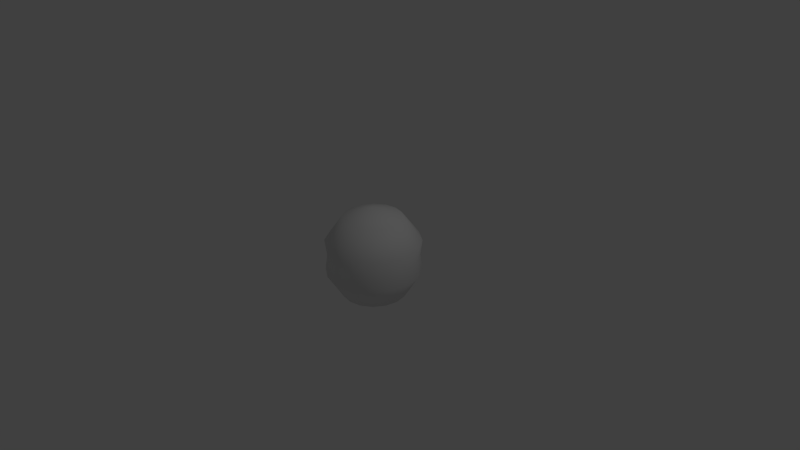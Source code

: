 # Source: WormBody.blend  (saved by Blender 2.74.0; exported with 4.5.12 LTS)
import bpy
from mathutils import Matrix  # noqa: F401  (used for matrix-valued properties, if any)

bpy.ops.wm.read_factory_settings(use_empty=True)
scene = bpy.context.scene
scene.name = 'Scene'

# ---- collections
col_collection_1 = bpy.data.collections.new('Collection 1'); scene.collection.children.link(col_collection_1)

# ---- materials (node trees are filled in below, after node groups)
mat_material_001 = bpy.data.materials.new('Material.001')
mat_material_001.alpha_threshold = 0.0
mat_material_001.use_transparent_shadow = False
mat_material_001.roughness = 0.5

# ---- material node trees

# ---- world
world_world = bpy.data.worlds.new('World'); scene.world = world_world
world_world.color = (0.05088, 0.05088, 0.05088)
world_world.use_sun_shadow = False
world_world.sun_shadow_jitter_overblur = 0.0
world_world.cycles.sampling_method = 'MANUAL'
world_world.cycles.sample_map_resolution = 256

# ---- cameras
cam_camera = bpy.data.cameras.new('Camera')
cam_camera.clip_end = 100.0
cam_camera.lens = 35.0
cam_camera.sensor_width = 32.0
cam_camera.sensor_height = 18.0
cam_camera.ortho_scale = 7.314
cam_camera.dof.focus_distance = 0.0
cam_camera.dof.aperture_fstop = 128.0

# ---- lights
light_lamp = bpy.data.lights.new('Lamp', 'POINT')
light_lamp.transmission_factor = 0.0
light_lamp.cutoff_distance = 30.0
light_lamp.energy = 100.0
light_lamp.shadow_buffer_clip_start = 1.001
light_lamp.shadow_soft_size = 0.1
light_lamp.shadow_maximum_resolution = 0.006
light_lamp.use_absolute_resolution = True
light_lamp.cycles.use_multiple_importance_sampling = False

# ---- meshes
me_sphere = bpy.data.meshes.new('Sphere')
me_sphere.from_pydata([(-0.4239, -7.853e-08, -0.5346), (-0.6285, -3.083e-08, -0.2042), (-0.6285, 3.083e-08, 0.2042), (-0.3884, 8.072e-08, 0.5346), (-0.3917, -0.1622, -0.5346), (-0.5806, -0.2405, -0.2042), (-0.5806, -0.2405, 0.2042), (-0.3588, -0.1486, 0.5346), (-0.2998, -0.2998, -0.5346), (-0.4444, -0.4444, -0.2042), (-0.4444, -0.4444, 0.2042), (-0.2746, -0.2746, 0.5346), (-0.1622, -0.3917, -0.5346), (-0.2405, -0.5806, -0.2042), (-0.2405, -0.5806, 0.2042), (-0.1486, -0.3588, 0.5346), (1.109e-07, -0.4239, -0.5346), (1.619e-07, -0.6285, -0.2042), (1.816e-07, -0.6285, 0.2042), (1.029e-07, -0.3884, 0.5346), (0.1622, -0.3917, -0.5346), (0.2405, -0.5806, -0.2042), (0.2405, -0.5806, 0.2042), (0.1486, -0.3588, 0.5346), (0.2998, -0.2998, -0.5346), (0.4444, -0.4444, -0.2042), (0.4444, -0.4444, 0.2042), (0.2746, -0.2746, 0.5346), (0.3917, -0.1622, -0.5346), (0.5806, -0.2405, -0.2042), (0.5806, -0.2405, 0.2042), (0.3588, -0.1486, 0.5346), (5.777e-08, 9.978e-08, 0.6608), (0.4239, 4.781e-08, -0.5346), (0.6285, 1.243e-07, -0.2042), (0.6285, 1.86e-07, 0.2042), (0.3884, 1.866e-07, 0.5346), (0.3917, 0.1622, -0.5346), (0.5806, 0.2405, -0.2042), (0.5806, 0.2405, 0.2042), (0.3588, 0.1486, 0.5346), (0.2998, 0.2998, -0.5346), (0.4444, 0.4444, -0.2042), (0.4444, 0.4444, 0.2042), (0.2746, 0.2746, 0.5346), (0.1622, 0.3917, -0.5346), (0.2405, 0.5806, -0.2042), (0.2405, 0.5806, 0.2042), (0.1486, 0.3588, 0.5346), (-1.363e-07, 0.4239, -0.5346), (-1.728e-07, 0.6285, -0.2042), (-1.728e-07, 0.6285, 0.2042), (-1.039e-07, 0.3884, 0.5346), (-0.1622, 0.3917, -0.5346), (-0.2405, 0.5806, -0.2042), (-0.2405, 0.5806, 0.2042), (-0.1486, 0.3588, 0.5346), (1.692e-08, -5.893e-08, -0.6608), (-0.2998, 0.2998, -0.5346), (-0.4444, 0.4444, -0.2042), (-0.4444, 0.4444, 0.2042), (-0.2746, 0.2746, 0.5346), (-0.3917, 0.1622, -0.5346), (-0.5806, 0.2405, -0.2042), (-0.5806, 0.2405, 0.2042), (-0.3588, 0.1486, 0.5346), (-0.5997, -2.763e-09, 1.969e-08), (-0.554, -0.2295, 5.434e-08), (-0.424, -0.424, 8.372e-08), (-0.2295, -0.554, 1.033e-07), (1.653e-07, -0.5997, 1.102e-07), (0.2295, -0.554, 1.033e-07), (0.424, -0.424, 8.372e-08), (0.554, -0.2295, 5.434e-08), (0.5997, 1.453e-07, 1.969e-08), (0.554, 0.2295, -1.496e-08), (0.424, 0.424, -4.433e-08), (0.2295, 0.554, -6.396e-08), (-1.636e-07, 0.5997, -7.085e-08), (-0.2295, 0.554, -6.396e-08), (-0.424, 0.424, -4.433e-08), (-0.554, 0.2295, -1.496e-08)], [], [(3, 2, 6, 7), (66, 1, 5, 67), (1, 0, 4, 5), (7, 6, 10, 11), (67, 5, 9, 68), (5, 4, 8, 9), (11, 10, 14, 15), (68, 9, 13, 69), (9, 8, 12, 13), (15, 14, 18, 19), (69, 13, 17, 70), (13, 12, 16, 17), (19, 18, 22, 23), (70, 17, 21, 71), (17, 16, 20, 21), (23, 22, 26, 27), (71, 21, 25, 72), (21, 20, 24, 25), (27, 26, 30, 31), (72, 25, 29, 73), (25, 24, 28, 29), (31, 30, 35, 36), (73, 29, 34, 74), (29, 28, 33, 34), (36, 35, 39, 40), (74, 34, 38, 75), (34, 33, 37, 38), (40, 39, 43, 44), (75, 38, 42, 76), (38, 37, 41, 42), (44, 43, 47, 48), (76, 42, 46, 77), (42, 41, 45, 46), (48, 47, 51, 52), (77, 46, 50, 78), (46, 45, 49, 50), (52, 51, 55, 56), (78, 50, 54, 79), (50, 49, 53, 54), (56, 55, 60, 61), (79, 54, 59, 80), (54, 53, 58, 59), (61, 60, 64, 65), (80, 59, 63, 81), (59, 58, 62, 63), (32, 3, 7), (0, 57, 4), (32, 7, 11), (4, 57, 8), (32, 11, 15), (8, 57, 12), (32, 15, 19), (12, 57, 16), (32, 19, 23), (16, 57, 20), (32, 23, 27), (20, 57, 24), (32, 27, 31), (24, 57, 28), (32, 31, 36), (28, 57, 33), (32, 36, 40), (33, 57, 37), (32, 40, 44), (37, 57, 41), (32, 44, 48), (41, 57, 45), (32, 48, 52), (45, 57, 49), (32, 52, 56), (49, 57, 53), (32, 56, 61), (53, 57, 58), (32, 61, 65), (58, 57, 62), (32, 65, 3), (65, 64, 2, 3), (81, 63, 1, 66), (63, 62, 0, 1), (62, 57, 0), (64, 81, 66, 2), (60, 80, 81, 64), (55, 79, 80, 60), (51, 78, 79, 55), (47, 77, 78, 51), (43, 76, 77, 47), (39, 75, 76, 43), (35, 74, 75, 39), (30, 73, 74, 35), (26, 72, 73, 30), (22, 71, 72, 26), (18, 70, 71, 22), (14, 69, 70, 18), (10, 68, 69, 14), (6, 67, 68, 10), (2, 66, 67, 6)])
me_sphere.polygons.foreach_set('use_smooth', [True] * 96)
_uv = me_sphere.uv_layers.new(name='UVMap')
_uv.uv.foreach_set('vector', [0.0001863, 0.7014, 0.1739, 0.7014, 0.1739, 0.575, 0.0001863, 0.6233, 0.2812, 0.7014, 0.3886, 0.7014, 0.3886, 0.575, 0.2812, 0.5808, 0.3886, 0.7014, 0.5623, 0.7014, 0.5623, 0.6161, 0.3886, 0.575, 0.0001863, 0.6233, 0.1739, 0.575, 0.1739, 0.4678, 0.0001863, 0.557, 0.2812, 0.5808, 0.3886, 0.575, 0.3886, 0.4678, 0.2812, 0.4785, 0.3886, 0.575, 0.5623, 0.6161, 0.5623, 0.5438, 0.3886, 0.4678, 0.5623, 0.08942, 0.3886, 0.0001864, 0.3886, 0.1074, 0.5623, 0.1557, 0.2812, 0.01089, 0.1739, 0.0001863, 0.1739, 0.1074, 0.2812, 0.1132, 0.1739, 0.0001863, 0.0001863, 0.07622, 0.0001863, 0.1485, 0.1739, 0.1074, 0.5623, 0.1557, 0.3886, 0.1074, 0.3886, 0.2338, 0.5623, 0.2338, 0.2812, 0.1132, 0.1739, 0.1074, 0.1739, 0.2338, 0.2812, 0.2338, 0.1739, 0.1074, 0.0001863, 0.1485, 0.0001863, 0.2338, 0.1739, 0.2338, 0.5623, 0.2338, 0.3886, 0.2338, 0.3886, 0.3602, 0.5623, 0.3119, 0.2812, 0.2338, 0.1739, 0.2338, 0.1739, 0.3602, 0.2812, 0.3544, 0.1739, 0.2338, 0.0001863, 0.2338, 0.0001863, 0.3191, 0.1739, 0.3602, 0.5623, 0.3119, 0.3886, 0.3602, 0.3886, 0.4674, 0.5623, 0.3782, 0.2812, 0.3544, 0.1739, 0.3602, 0.1739, 0.4674, 0.2812, 0.4567, 0.1739, 0.3602, 0.0001863, 0.3191, 0.0001863, 0.3914, 0.1739, 0.4674, 0.5623, 0.3782, 0.3886, 0.4674, 0.3886, 0.3602, 0.5623, 0.3119, 0.2812, 0.4567, 0.1739, 0.4674, 0.1739, 0.3602, 0.2812, 0.3544, 0.1739, 0.4674, 0.0001863, 0.3914, 0.0001863, 0.3191, 0.1739, 0.3602, 0.5623, 0.3119, 0.3886, 0.3602, 0.3886, 0.2338, 0.5623, 0.2338, 0.2812, 0.3544, 0.1739, 0.3602, 0.1739, 0.2338, 0.2812, 0.2338, 0.1739, 0.3602, 0.0001863, 0.3191, 0.0001863, 0.2338, 0.1739, 0.2338, 0.5623, 0.2338, 0.3886, 0.2338, 0.3886, 0.1074, 0.5623, 0.1557, 0.2812, 0.2338, 0.1739, 0.2338, 0.1739, 0.1074, 0.2812, 0.1132, 0.1739, 0.2338, 0.0001863, 0.2338, 0.0001863, 0.1485, 0.1739, 0.1074, 0.5623, 0.1557, 0.3886, 0.1074, 0.3886, 0.0001863, 0.5623, 0.08942, 0.2812, 0.1132, 0.1739, 0.1074, 0.1739, 0.0001863, 0.2812, 0.01089, 0.1739, 0.1074, 0.0001863, 0.1485, 0.0001863, 0.07622, 0.1739, 0.0001863, 0.0001863, 0.557, 0.1739, 0.4678, 0.1739, 0.575, 0.0001863, 0.6233, 0.2812, 0.4785, 0.3886, 0.4678, 0.3886, 0.575, 0.2812, 0.5808, 0.3886, 0.4678, 0.5623, 0.5438, 0.5623, 0.6161, 0.3886, 0.575, 0.0001863, 0.6233, 0.1739, 0.575, 0.1739, 0.7014, 0.0001863, 0.7014, 0.2812, 0.5808, 0.3886, 0.575, 0.3886, 0.7014, 0.2812, 0.7014, 0.3886, 0.575, 0.5623, 0.6161, 0.5623, 0.7014, 0.3886, 0.7014, 0.0001863, 0.7014, 0.1739, 0.7014, 0.1739, 0.8278, 0.0001863, 0.7796, 0.2812, 0.7014, 0.3886, 0.7014, 0.3886, 0.8278, 0.2812, 0.8221, 0.3886, 0.7014, 0.5623, 0.7014, 0.5623, 0.7867, 0.3886, 0.8278, 0.0001863, 0.7796, 0.1739, 0.8278, 0.1739, 0.935, 0.0001863, 0.8458, 0.2812, 0.8221, 0.3886, 0.8278, 0.3886, 0.935, 0.2812, 0.9243, 0.3886, 0.8278, 0.5623, 0.7867, 0.5623, 0.859, 0.3886, 0.935, 0.0001863, 0.8458, 0.1739, 0.935, 0.1739, 0.8278, 0.0001863, 0.7796, 0.2812, 0.9243, 0.3886, 0.935, 0.3886, 0.8278, 0.2812, 0.8221, 0.3886, 0.935, 0.5623, 0.859, 0.5623, 0.7867, 0.3886, 0.8278, 0.7629, 0.638, 0.5626, 0.5982, 0.5626, 0.6778, 0.5959, 0.09495, 0.7812, 0.2188, 0.5626, 0.1753, 0.7629, 0.638, 0.5626, 0.6778, 0.5931, 0.7514, 0.5626, 0.1753, 0.7812, 0.2188, 0.5626, 0.2622, 0.7629, 0.638, 0.5931, 0.7514, 0.6495, 0.8078, 0.5626, 0.2622, 0.7812, 0.2188, 0.5959, 0.3426, 0.7629, 0.638, 0.6495, 0.8078, 0.7231, 0.8383, 0.5959, 0.3426, 0.7812, 0.2188, 0.6574, 0.4041, 0.7629, 0.638, 0.7231, 0.8383, 0.8027, 0.8383, 0.6574, 0.4041, 0.7812, 0.2188, 0.7378, 0.4374, 0.7629, 0.638, 0.8027, 0.8383, 0.8764, 0.8078, 0.7378, 0.4374, 0.7812, 0.2188, 0.8247, 0.4374, 0.7629, 0.638, 0.8764, 0.8078, 0.9327, 0.7514, 0.8247, 0.4374, 0.7812, 0.2188, 0.905, 0.4041, 0.7629, 0.638, 0.9327, 0.7514, 0.9632, 0.6778, 0.905, 0.4041, 0.7812, 0.2188, 0.9665, 0.3426, 0.7629, 0.638, 0.9632, 0.6778, 0.9632, 0.5982, 0.9665, 0.3426, 0.7812, 0.2188, 0.9998, 0.2622, 0.7629, 0.638, 0.9632, 0.5982, 0.9327, 0.5246, 0.9998, 0.2622, 0.7812, 0.2188, 0.9998, 0.1753, 0.7629, 0.638, 0.9327, 0.5246, 0.8764, 0.4682, 0.9998, 0.1753, 0.7812, 0.2188, 0.9665, 0.09495, 0.7629, 0.638, 0.8764, 0.4682, 0.8027, 0.4377, 0.9665, 0.09495, 0.7812, 0.2188, 0.905, 0.03346, 0.7629, 0.638, 0.8027, 0.4377, 0.7231, 0.4377, 0.905, 0.03346, 0.7812, 0.2188, 0.8247, 0.0001863, 0.7629, 0.638, 0.7231, 0.4377, 0.6495, 0.4682, 0.8247, 0.0001863, 0.7812, 0.2188, 0.7378, 0.0001863, 0.7629, 0.638, 0.6495, 0.4682, 0.5931, 0.5246, 0.7378, 0.0001863, 0.7812, 0.2188, 0.6574, 0.03346, 0.7629, 0.638, 0.5931, 0.5246, 0.5626, 0.5982, 0.0001863, 0.7796, 0.1739, 0.8278, 0.1739, 0.7014, 0.0001863, 0.7014, 0.2812, 0.8221, 0.3886, 0.8278, 0.3886, 0.7014, 0.2812, 0.7014, 0.3886, 0.8278, 0.5623, 0.7867, 0.5623, 0.7014, 0.3886, 0.7014, 0.6574, 0.03346, 0.7812, 0.2188, 0.5959, 0.09495, 0.1739, 0.8278, 0.2812, 0.8221, 0.2812, 0.7014, 0.1739, 0.7014, 0.1739, 0.935, 0.2812, 0.9243, 0.2812, 0.8221, 0.1739, 0.8278, 0.1739, 0.8278, 0.2812, 0.8221, 0.2812, 0.9243, 0.1739, 0.935, 0.1739, 0.7014, 0.2812, 0.7014, 0.2812, 0.8221, 0.1739, 0.8278, 0.1739, 0.575, 0.2812, 0.5808, 0.2812, 0.7014, 0.1739, 0.7014, 0.1739, 0.4678, 0.2812, 0.4785, 0.2812, 0.5808, 0.1739, 0.575, 0.3886, 0.1074, 0.2812, 0.1132, 0.2812, 0.01089, 0.3886, 0.0001863, 0.3886, 0.2338, 0.2812, 0.2338, 0.2812, 0.1132, 0.3886, 0.1074, 0.3886, 0.3602, 0.2812, 0.3544, 0.2812, 0.2338, 0.3886, 0.2338, 0.3886, 0.4674, 0.2812, 0.4567, 0.2812, 0.3544, 0.3886, 0.3602, 0.3886, 0.3602, 0.2812, 0.3544, 0.2812, 0.4567, 0.3886, 0.4674, 0.3886, 0.2338, 0.2812, 0.2338, 0.2812, 0.3544, 0.3886, 0.3602, 0.3886, 0.1074, 0.2812, 0.1132, 0.2812, 0.2338, 0.3886, 0.2338, 0.3886, 0.0001864, 0.2812, 0.01089, 0.2812, 0.1132, 0.3886, 0.1074, 0.1739, 0.575, 0.2812, 0.5808, 0.2812, 0.4785, 0.1739, 0.4678, 0.1739, 0.7014, 0.2812, 0.7014, 0.2812, 0.5808, 0.1739, 0.575])
_ca = me_sphere.color_attributes.new('Col', 'BYTE_COLOR', 'CORNER')
_ca.data.foreach_set('color', [1.0, 1.0, 1.0, 1.0, 1.0, 1.0, 1.0, 1.0, 1.0, 1.0, 1.0, 1.0, 1.0, 1.0, 1.0, 1.0, 1.0, 1.0, 1.0, 1.0, 1.0, 1.0, 1.0, 1.0, 1.0, 1.0, 1.0, 1.0, 1.0, 1.0, 1.0, 1.0, 1.0, 1.0, 1.0, 1.0, 1.0, 1.0, 1.0, 1.0, 1.0, 1.0, 1.0, 1.0, 1.0, 1.0, 1.0, 1.0, 1.0, 1.0, 1.0, 1.0, 1.0, 1.0, 1.0, 1.0, 1.0, 1.0, 1.0, 1.0, 1.0, 1.0, 1.0, 1.0, 1.0, 1.0, 1.0, 1.0, 1.0, 1.0, 1.0, 1.0, 1.0, 1.0, 1.0, 1.0, 1.0, 1.0, 1.0, 1.0, 1.0, 1.0, 1.0, 1.0, 1.0, 1.0, 1.0, 1.0, 1.0, 1.0, 1.0, 1.0, 1.0, 1.0, 1.0, 1.0, 1.0, 1.0, 1.0, 1.0, 1.0, 1.0, 1.0, 1.0, 1.0, 1.0, 1.0, 1.0, 1.0, 1.0, 1.0, 1.0, 1.0, 1.0, 1.0, 1.0, 1.0, 1.0, 1.0, 1.0, 1.0, 1.0, 1.0, 1.0, 1.0, 1.0, 1.0, 1.0, 1.0, 1.0, 1.0, 1.0, 1.0, 1.0, 1.0, 1.0, 1.0, 1.0, 1.0, 1.0, 1.0, 1.0, 1.0, 1.0, 1.0, 1.0, 1.0, 1.0, 1.0, 1.0, 1.0, 1.0, 1.0, 1.0, 1.0, 1.0, 1.0, 1.0, 1.0, 1.0, 1.0, 1.0, 1.0, 1.0, 1.0, 1.0, 1.0, 1.0, 1.0, 1.0, 1.0, 1.0, 1.0, 1.0, 1.0, 1.0, 1.0, 1.0, 1.0, 1.0, 1.0, 1.0, 1.0, 1.0, 1.0, 1.0, 1.0, 1.0, 1.0, 1.0, 1.0, 1.0, 1.0, 1.0, 1.0, 1.0, 1.0, 1.0, 1.0, 1.0, 1.0, 1.0, 1.0, 1.0, 1.0, 1.0, 1.0, 1.0, 1.0, 1.0, 1.0, 1.0, 1.0, 1.0, 1.0, 1.0, 1.0, 1.0, 1.0, 1.0, 1.0, 1.0, 1.0, 1.0, 1.0, 1.0, 1.0, 1.0, 1.0, 1.0, 1.0, 1.0, 1.0, 1.0, 1.0, 1.0, 1.0, 1.0, 1.0, 1.0, 1.0, 1.0, 1.0, 1.0, 1.0, 1.0, 1.0, 1.0, 1.0, 1.0, 1.0, 1.0, 1.0, 1.0, 1.0, 1.0, 1.0, 1.0, 1.0, 1.0, 1.0, 1.0, 1.0, 1.0, 1.0, 1.0, 1.0, 1.0, 1.0, 1.0, 1.0, 1.0, 1.0, 1.0, 1.0, 1.0, 1.0, 1.0, 1.0, 1.0, 1.0, 1.0, 1.0, 1.0, 1.0, 1.0, 1.0, 1.0, 1.0, 1.0, 1.0, 1.0, 1.0, 1.0, 1.0, 1.0, 1.0, 1.0, 1.0, 1.0, 1.0, 1.0, 1.0, 1.0, 1.0, 1.0, 1.0, 1.0, 1.0, 1.0, 1.0, 1.0, 1.0, 1.0, 1.0, 1.0, 1.0, 1.0, 1.0, 1.0, 1.0, 1.0, 1.0, 1.0, 1.0, 1.0, 1.0, 1.0, 1.0, 1.0, 1.0, 1.0, 1.0, 1.0, 1.0, 1.0, 1.0, 1.0, 1.0, 1.0, 1.0, 1.0, 1.0, 1.0, 1.0, 1.0, 1.0, 1.0, 1.0, 1.0, 1.0, 1.0, 1.0, 1.0, 1.0, 1.0, 1.0, 1.0, 1.0, 1.0, 1.0, 1.0, 1.0, 1.0, 1.0, 1.0, 1.0, 1.0, 1.0, 1.0, 1.0, 1.0, 1.0, 1.0, 1.0, 1.0, 1.0, 1.0, 1.0, 1.0, 1.0, 1.0, 1.0, 1.0, 1.0, 1.0, 1.0, 1.0, 1.0, 1.0, 1.0, 1.0, 1.0, 1.0, 1.0, 1.0, 1.0, 1.0, 1.0, 1.0, 1.0, 1.0, 1.0, 1.0, 1.0, 1.0, 1.0, 1.0, 1.0, 1.0, 1.0, 1.0, 1.0, 1.0, 1.0, 1.0, 1.0, 1.0, 1.0, 1.0, 1.0, 1.0, 1.0, 1.0, 1.0, 1.0, 1.0, 1.0, 1.0, 1.0, 1.0, 1.0, 1.0, 1.0, 1.0, 1.0, 1.0, 1.0, 1.0, 1.0, 1.0, 1.0, 1.0, 1.0, 1.0, 1.0, 1.0, 1.0, 1.0, 1.0, 1.0, 1.0, 1.0, 1.0, 1.0, 1.0, 1.0, 1.0, 1.0, 1.0, 1.0, 1.0, 1.0, 1.0, 1.0, 1.0, 1.0, 1.0, 1.0, 1.0, 1.0, 1.0, 1.0, 1.0, 1.0, 1.0, 1.0, 1.0, 1.0, 1.0, 1.0, 1.0, 1.0, 1.0, 1.0, 1.0, 1.0, 1.0, 1.0, 1.0, 1.0, 1.0, 1.0, 1.0, 1.0, 1.0, 1.0, 1.0, 1.0, 1.0, 1.0, 1.0, 1.0, 1.0, 1.0, 1.0, 1.0, 1.0, 1.0, 1.0, 1.0, 1.0, 1.0, 1.0, 1.0, 1.0, 1.0, 1.0, 1.0, 1.0, 1.0, 1.0, 1.0, 1.0, 1.0, 1.0, 1.0, 1.0, 1.0, 1.0, 1.0, 1.0, 1.0, 1.0, 1.0, 1.0, 1.0, 1.0, 1.0, 1.0, 1.0, 1.0, 1.0, 1.0, 1.0, 1.0, 1.0, 1.0, 1.0, 1.0, 1.0, 1.0, 1.0, 1.0, 1.0, 1.0, 1.0, 1.0, 1.0, 1.0, 1.0, 1.0, 1.0, 1.0, 1.0, 1.0, 1.0, 1.0, 1.0, 1.0, 1.0, 1.0, 1.0, 1.0, 1.0, 1.0, 1.0, 1.0, 1.0, 1.0, 1.0, 1.0, 1.0, 1.0, 1.0, 1.0, 1.0, 1.0, 1.0, 1.0, 1.0, 1.0, 1.0, 1.0, 1.0, 1.0, 1.0, 1.0, 1.0, 1.0, 1.0, 1.0, 1.0, 1.0, 1.0, 1.0, 1.0, 1.0, 1.0, 1.0, 1.0, 1.0, 1.0, 1.0, 1.0, 1.0, 1.0, 1.0, 1.0, 1.0, 1.0, 1.0, 1.0, 1.0, 1.0, 1.0, 1.0, 1.0, 1.0, 1.0, 1.0, 1.0, 1.0, 1.0, 1.0, 1.0, 1.0, 1.0, 1.0, 1.0, 1.0, 1.0, 1.0, 1.0, 1.0, 1.0, 1.0, 1.0, 1.0, 1.0, 1.0, 1.0, 1.0, 1.0, 1.0, 1.0, 1.0, 1.0, 1.0, 1.0, 1.0, 1.0, 1.0, 1.0, 1.0, 1.0, 1.0, 1.0, 1.0, 1.0, 1.0, 1.0, 1.0, 1.0, 1.0, 1.0, 1.0, 1.0, 1.0, 1.0, 1.0, 1.0, 1.0, 1.0, 1.0, 1.0, 1.0, 1.0, 1.0, 1.0, 1.0, 1.0, 1.0, 1.0, 1.0, 1.0, 1.0, 1.0, 1.0, 1.0, 1.0, 1.0, 1.0, 1.0, 1.0, 1.0, 1.0, 1.0, 1.0, 1.0, 1.0, 1.0, 1.0, 1.0, 1.0, 1.0, 1.0, 1.0, 1.0, 1.0, 1.0, 1.0, 1.0, 1.0, 1.0, 1.0, 1.0, 1.0, 1.0, 1.0, 1.0, 1.0, 1.0, 1.0, 1.0, 1.0, 1.0, 1.0, 1.0, 1.0, 1.0, 1.0, 1.0, 1.0, 1.0, 1.0, 1.0, 1.0, 1.0, 1.0, 1.0, 1.0, 1.0, 1.0, 1.0, 1.0, 1.0, 1.0, 1.0, 1.0, 1.0, 1.0, 1.0, 1.0, 1.0, 1.0, 1.0, 1.0, 1.0, 1.0, 1.0, 1.0, 1.0, 1.0, 1.0, 1.0, 1.0, 1.0, 1.0, 1.0, 1.0, 1.0, 1.0, 1.0, 1.0, 1.0, 1.0, 1.0, 1.0, 1.0, 1.0, 1.0, 1.0, 1.0, 1.0, 1.0, 1.0, 1.0, 1.0, 1.0, 1.0, 1.0, 1.0, 1.0, 1.0, 1.0, 1.0, 1.0, 1.0, 1.0, 1.0, 1.0, 1.0, 1.0, 1.0, 1.0, 1.0, 1.0, 1.0, 1.0, 1.0, 1.0, 1.0, 1.0, 1.0, 1.0, 1.0, 1.0, 1.0, 1.0, 1.0, 1.0, 1.0, 1.0, 1.0, 1.0, 1.0, 1.0, 1.0, 1.0, 1.0, 1.0, 1.0, 1.0, 1.0, 1.0, 1.0, 1.0, 1.0, 1.0, 1.0, 1.0, 1.0, 1.0, 1.0, 1.0, 1.0, 1.0, 1.0, 1.0, 1.0, 1.0, 1.0, 1.0, 1.0, 1.0, 1.0, 1.0, 1.0, 1.0, 1.0, 1.0, 1.0, 1.0, 1.0, 1.0, 1.0, 1.0, 1.0, 1.0, 1.0, 1.0, 1.0, 1.0, 1.0, 1.0, 1.0, 1.0, 1.0, 1.0, 1.0, 1.0, 1.0, 1.0, 1.0, 1.0, 1.0, 1.0, 1.0, 1.0, 1.0, 1.0, 1.0, 1.0, 1.0, 1.0, 1.0, 1.0, 1.0, 1.0, 1.0, 1.0, 1.0, 1.0, 1.0, 1.0, 1.0, 1.0, 1.0, 1.0, 1.0, 1.0, 1.0, 1.0, 1.0, 1.0, 1.0, 1.0, 1.0, 1.0, 1.0, 1.0, 1.0, 1.0, 1.0, 1.0, 1.0, 1.0, 1.0, 1.0, 1.0, 1.0, 1.0, 1.0, 1.0, 1.0, 1.0, 1.0, 1.0, 1.0, 1.0, 1.0, 1.0, 1.0, 1.0, 1.0, 1.0, 1.0, 1.0, 1.0, 1.0, 1.0, 1.0, 1.0, 1.0, 1.0, 1.0, 1.0, 1.0, 1.0, 1.0, 1.0, 1.0, 1.0, 1.0, 1.0, 1.0, 1.0, 1.0, 1.0, 1.0, 1.0, 1.0, 1.0, 1.0, 1.0, 1.0, 1.0, 1.0, 1.0, 1.0, 1.0, 1.0, 1.0, 1.0, 1.0, 1.0, 1.0, 1.0, 1.0, 1.0, 1.0, 1.0, 1.0, 1.0, 1.0, 1.0, 1.0, 1.0, 1.0, 1.0, 1.0, 1.0, 1.0, 1.0, 1.0, 1.0, 1.0, 1.0, 1.0, 1.0, 1.0, 1.0, 1.0, 1.0, 1.0, 1.0, 1.0, 1.0, 1.0, 1.0, 1.0, 1.0, 1.0, 1.0, 1.0, 1.0, 1.0, 1.0, 1.0, 1.0, 1.0, 1.0, 1.0, 1.0, 1.0, 1.0, 1.0, 1.0, 1.0, 1.0, 1.0, 1.0, 1.0, 1.0, 1.0, 1.0, 1.0, 1.0, 1.0, 1.0, 1.0, 1.0, 1.0, 1.0, 1.0, 1.0, 1.0, 1.0, 1.0, 1.0, 1.0, 1.0, 1.0, 1.0, 1.0, 1.0, 1.0, 1.0, 1.0, 1.0, 1.0, 1.0, 1.0, 1.0, 1.0, 1.0, 1.0, 1.0, 1.0, 1.0, 1.0, 1.0, 1.0, 1.0, 1.0, 1.0, 1.0, 1.0, 1.0, 1.0, 1.0, 1.0, 1.0, 1.0, 1.0, 1.0, 1.0, 1.0, 1.0, 1.0, 1.0, 1.0, 1.0, 1.0, 1.0, 1.0, 1.0, 1.0, 1.0, 1.0, 1.0, 1.0, 1.0, 1.0, 1.0, 1.0, 1.0, 1.0, 1.0, 1.0, 1.0, 1.0, 1.0, 1.0, 1.0, 1.0, 1.0, 1.0, 1.0, 1.0, 1.0, 1.0, 1.0, 1.0, 1.0, 1.0, 1.0, 1.0, 1.0, 1.0, 1.0, 1.0, 1.0, 1.0, 1.0, 1.0, 1.0, 1.0, 1.0, 1.0, 1.0, 1.0, 1.0, 1.0, 1.0, 1.0, 1.0, 1.0, 1.0, 1.0, 1.0, 1.0, 1.0, 1.0, 1.0, 1.0, 1.0, 1.0, 1.0, 1.0, 1.0, 1.0, 1.0, 1.0, 1.0, 1.0, 1.0, 1.0, 1.0, 1.0, 1.0, 1.0, 1.0, 1.0, 1.0, 1.0, 1.0, 1.0, 1.0, 1.0, 1.0, 1.0, 1.0, 1.0, 1.0, 1.0, 1.0, 1.0, 1.0, 1.0, 1.0, 1.0, 1.0, 1.0, 1.0, 1.0, 1.0, 1.0, 1.0, 1.0, 1.0, 1.0, 1.0, 1.0, 1.0, 1.0, 1.0, 1.0, 1.0, 1.0, 1.0, 1.0, 1.0, 1.0, 1.0, 1.0, 1.0, 1.0, 1.0, 1.0, 1.0, 1.0, 1.0, 1.0, 1.0, 1.0, 1.0, 1.0, 1.0, 1.0, 1.0, 1.0, 1.0, 1.0, 1.0, 1.0, 1.0, 1.0, 1.0, 1.0, 1.0, 1.0, 1.0, 1.0, 1.0, 1.0, 1.0, 1.0, 1.0, 1.0, 1.0, 1.0, 1.0, 1.0, 1.0, 1.0, 1.0, 1.0, 1.0, 1.0, 1.0, 1.0, 1.0, 1.0, 1.0, 1.0, 1.0, 1.0, 1.0, 1.0, 1.0, 1.0, 1.0, 1.0, 1.0, 1.0, 1.0, 1.0, 1.0, 1.0, 1.0, 1.0, 1.0, 1.0, 1.0, 1.0, 1.0, 1.0, 1.0, 1.0, 1.0, 1.0, 1.0, 1.0, 1.0, 1.0, 1.0, 1.0, 1.0, 1.0, 1.0, 1.0, 1.0, 1.0, 1.0, 1.0, 1.0, 1.0, 1.0, 1.0, 1.0, 1.0, 1.0, 1.0, 1.0, 1.0, 1.0, 1.0, 1.0, 1.0, 1.0, 1.0, 1.0, 1.0, 1.0, 1.0, 1.0, 1.0, 1.0, 1.0, 1.0, 1.0, 1.0, 1.0, 1.0, 1.0, 1.0, 1.0, 1.0, 1.0, 1.0, 1.0, 1.0, 1.0, 1.0, 1.0, 1.0, 1.0, 1.0, 1.0, 1.0, 1.0, 1.0, 1.0, 1.0, 1.0, 1.0, 1.0, 1.0, 1.0, 1.0, 1.0, 1.0, 1.0, 1.0, 1.0, 1.0, 1.0, 1.0, 1.0, 1.0, 1.0, 1.0, 1.0, 1.0, 1.0, 1.0, 1.0, 1.0, 1.0, 1.0, 1.0, 1.0, 1.0, 1.0, 1.0, 1.0])
me_sphere.materials.append(mat_material_001)
me_sphere.use_remesh_preserve_volume = False
me_sphere.use_remesh_preserve_attributes = False
me_sphere.use_mirror_vertex_groups = False
me_sphere.use_paint_bone_selection = False
me_sphere.use_paint_mask = True
me_sphere.update()

# ---- objects
ob_bodysections = bpy.data.objects.new('BodySections', me_sphere)
ob_lamp = bpy.data.objects.new('Lamp', light_lamp)
ob_camera = bpy.data.objects.new('Camera', cam_camera)

# ---- transforms, parenting, visibility, modifiers, constraints
ob_bodysections.location = (0.0, 0.0, 0.0)
ob_bodysections.lineart.crease_threshold = 0.0
ob_lamp.location = (4.076, 1.005, 5.904)
ob_lamp.rotation_euler = (0.6503, 0.05522, 1.866)
ob_lamp.lock_rotations_4d = False
ob_lamp.empty_display_type = 'ARROWS'
ob_lamp.color = (0.0, 0.0, 0.0, 0.0)
ob_lamp.lineart.crease_threshold = 0.0
ob_camera.location = (7.481, -6.508, 5.344)
ob_camera.rotation_euler = (1.109, 0.01082, 0.8149)
ob_camera.lock_rotations_4d = False
ob_camera.empty_display_type = 'ARROWS'
ob_camera.color = (0.0, 0.0, 0.0, 0.0)
ob_camera.display_type = 'WIRE'
ob_camera.lineart.crease_threshold = 0.0

# ---- collection membership
col_collection_1.objects.link(ob_bodysections)
col_collection_1.objects.link(ob_lamp)
col_collection_1.objects.link(ob_camera)

# ---- scene / render settings (as saved in the file)
scene.camera = ob_camera
scene.frame_start = 1; scene.frame_end = 250; scene.frame_set(1)
scene.render.engine = 'BLENDER_EEVEE_NEXT'
scene.render.resolution_percentage = 50
scene.render.dither_intensity = 0.0
scene.cycles.use_denoising = False
scene.cycles.samples = 10
scene.cycles.sampling_pattern = 'TABULATED_SOBOL'
scene.cycles.light_sampling_threshold = 0.0
scene.cycles.use_adaptive_sampling = False
scene.cycles.use_light_tree = False
scene.cycles.blur_glossy = 0.0
scene.cycles.pixel_filter_type = 'GAUSSIAN'
scene.cycles.sample_clamp_indirect = 0.0
scene.view_settings.view_transform = 'Standard'
bpy.context.view_layer.update()
